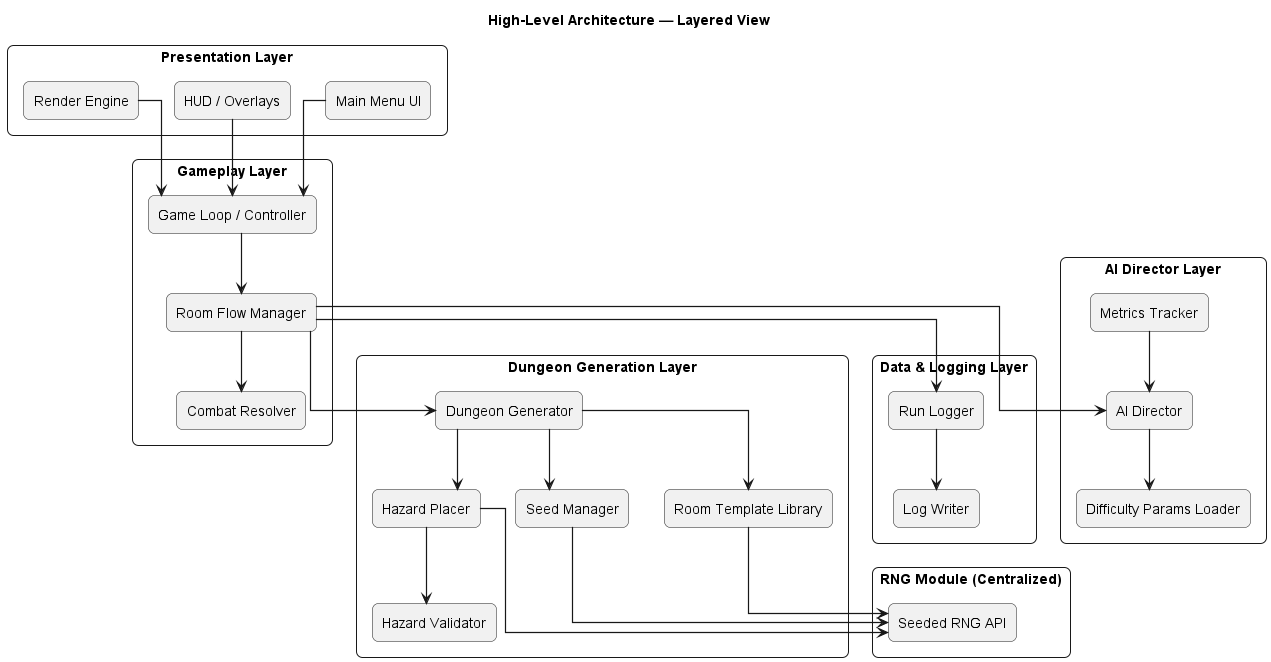

The diagram above was rendered by PlantUML. Its source (embedded in the PNG):
@startuml
title High-Level Architecture — Layered View

top to bottom direction
skinparam shadowing false
skinparam roundcorner 12
skinparam packageStyle rectangle
skinparam componentStyle rectangle
skinparam ArrowThickness 1.2
skinparam linetype ortho

' -----------------------
package "Presentation Layer" {
  [Main Menu UI]
  [HUD / Overlays]
  [Render Engine]
}

package "Gameplay Layer" {
  [Game Loop / Controller]
  [Room Flow Manager]
  [Combat Resolver]
}

package "AI Director Layer" {
  [Metrics Tracker]
  [AI Director]
  [Difficulty Params Loader]
}

package "Dungeon Generation Layer" {
  [Dungeon Generator]
  [Seed Manager]
  [Room Template Library]
  [Hazard Placer]
  [Hazard Validator]
}

package "Data & Logging Layer" {
  [Run Logger]
  [Log Writer]
}

package "RNG Module (Centralized)" {
  [Seeded RNG API]
}

' -----------------------
' Presentation → Gameplay
[Main Menu UI] --> [Game Loop / Controller]
[HUD / Overlays] --> [Game Loop / Controller]
[Render Engine] --> [Game Loop / Controller]

' Gameplay internal
[Game Loop / Controller] --> [Room Flow Manager]
[Room Flow Manager] --> [Combat Resolver]
[Room Flow Manager] --> [AI Director]
[Room Flow Manager] --> [Dungeon Generator]
[Room Flow Manager] --> [Run Logger]

' AI Layer
[Metrics Tracker] --> [AI Director]
[AI Director] --> [Difficulty Params Loader]

' Generation Layer
[Dungeon Generator] --> [Seed Manager]
[Dungeon Generator] --> [Room Template Library]
[Dungeon Generator] --> [Hazard Placer]
[Hazard Placer] --> [Hazard Validator]

' RNG (straight downward links)
[Seed Manager] --> [Seeded RNG API]
[Hazard Placer] --> [Seeded RNG API]
[Room Template Library] --> [Seeded RNG API]

' Logging
[Run Logger] --> [Log Writer]

@enduml